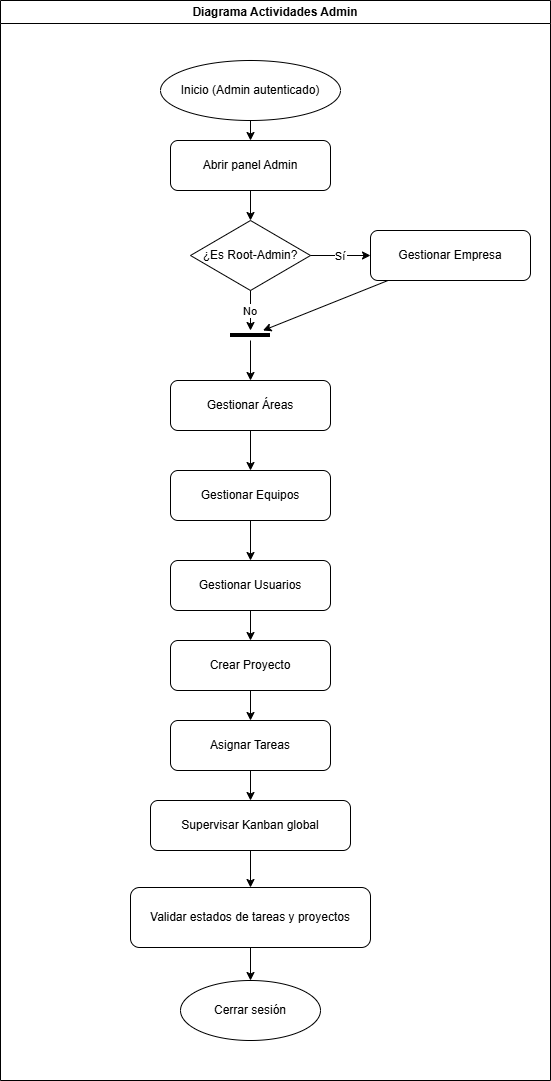

The diagram above was exported from draw.io. Its source (the exported page's mxGraphModel, read from the mxfile embedded in the PNG):
<mxGraphModel dx="864" dy="1295" grid="1" gridSize="10" guides="1" tooltips="1" connect="1" arrows="1" fold="1" page="1" pageScale="1" pageWidth="1169" pageHeight="827" math="0" shadow="0">
  <root>
    <mxCell id="0" />
    <mxCell id="1" parent="0" />
    <mxCell id="inicio" parent="1" style="ellipse;whiteSpace=wrap;html=1;" value="Inicio (Admin autenticado)" vertex="1">
      <mxGeometry height="60" width="180" x="350" y="30" as="geometry" />
    </mxCell>
    <mxCell id="abrir_panel" parent="1" style="rounded=1;whiteSpace=wrap;html=1;" value="Abrir panel Admin" vertex="1">
      <mxGeometry height="50" width="160" x="360" y="110" as="geometry" />
    </mxCell>
    <mxCell id="decision_root" parent="1" style="rhombus;whiteSpace=wrap;html=1;" value="¿Es Root-Admin?" vertex="1">
      <mxGeometry height="70" width="120" x="380" y="190" as="geometry" />
    </mxCell>
    <mxCell id="gest_emp" parent="1" style="rounded=1;whiteSpace=wrap;html=1;" value="Gestionar Empresa" vertex="1">
      <mxGeometry height="50" width="160" x="560" y="200" as="geometry" />
    </mxCell>
    <mxCell id="join_after_emp" parent="1" style="line;html=1;" vertex="1">
      <mxGeometry height="10" width="40" x="420" y="300" as="geometry" />
    </mxCell>
    <mxCell id="gest_areas" parent="1" style="rounded=1;whiteSpace=wrap;html=1;" value="Gestionar Áreas" vertex="1">
      <mxGeometry height="50" width="160" x="360" y="350" as="geometry" />
    </mxCell>
    <mxCell id="gest_equipos" parent="1" style="rounded=1;whiteSpace=wrap;html=1;" value="Gestionar Equipos" vertex="1">
      <mxGeometry height="50" width="160" x="360" y="440" as="geometry" />
    </mxCell>
    <mxCell id="gest_usuarios" parent="1" style="rounded=1;whiteSpace=wrap;html=1;" value="Gestionar Usuarios" vertex="1">
      <mxGeometry height="50" width="160" x="360" y="530" as="geometry" />
    </mxCell>
    <mxCell id="crear_proy" parent="1" style="rounded=1;whiteSpace=wrap;html=1;" value="Crear Proyecto" vertex="1">
      <mxGeometry height="50" width="160" x="360" y="610" as="geometry" />
    </mxCell>
    <mxCell id="asignar_tareas" parent="1" style="rounded=1;whiteSpace=wrap;html=1;" value="Asignar Tareas" vertex="1">
      <mxGeometry height="50" width="160" x="360" y="690" as="geometry" />
    </mxCell>
    <mxCell id="kanban_global" parent="1" style="rounded=1;whiteSpace=wrap;html=1;" value="Supervisar Kanban global" vertex="1">
      <mxGeometry height="50" width="200" x="340" y="770" as="geometry" />
    </mxCell>
    <mxCell id="validar_estados" parent="1" style="rounded=1;whiteSpace=wrap;html=1;" value="Validar estados de tareas y proyectos" vertex="1">
      <mxGeometry height="60" width="240" x="320" y="857" as="geometry" />
    </mxCell>
    <mxCell id="cerrar_sesion" parent="1" style="ellipse;whiteSpace=wrap;html=1;" value="Cerrar sesión" vertex="1">
      <mxGeometry height="60" width="140" x="370" y="950" as="geometry" />
    </mxCell>
    <mxCell id="e1" edge="1" parent="1" source="inicio" target="abrir_panel">
      <mxGeometry relative="1" as="geometry" />
    </mxCell>
    <mxCell id="e2" edge="1" parent="1" source="abrir_panel" target="decision_root">
      <mxGeometry relative="1" as="geometry" />
    </mxCell>
    <mxCell id="e3" edge="1" parent="1" source="decision_root" target="gest_emp" value="Sí">
      <mxGeometry relative="1" as="geometry" />
    </mxCell>
    <mxCell id="e4" edge="1" parent="1" source="decision_root" target="join_after_emp" value="No">
      <mxGeometry relative="1" as="geometry" />
    </mxCell>
    <mxCell id="e5" edge="1" parent="1" source="gest_emp" target="join_after_emp">
      <mxGeometry relative="1" as="geometry" />
    </mxCell>
    <mxCell id="e6" edge="1" parent="1" source="join_after_emp" target="gest_areas">
      <mxGeometry relative="1" as="geometry" />
    </mxCell>
    <mxCell id="e7" edge="1" parent="1" source="gest_areas" target="gest_equipos">
      <mxGeometry relative="1" as="geometry" />
    </mxCell>
    <mxCell id="e8" edge="1" parent="1" source="gest_equipos" target="gest_usuarios">
      <mxGeometry relative="1" as="geometry" />
    </mxCell>
    <mxCell id="e9" edge="1" parent="1" source="gest_usuarios" target="crear_proy">
      <mxGeometry relative="1" as="geometry" />
    </mxCell>
    <mxCell id="e10" edge="1" parent="1" source="crear_proy" target="asignar_tareas">
      <mxGeometry relative="1" as="geometry" />
    </mxCell>
    <mxCell id="e11" edge="1" parent="1" source="asignar_tareas" target="kanban_global">
      <mxGeometry relative="1" as="geometry" />
    </mxCell>
    <mxCell id="e12" edge="1" parent="1" source="kanban_global" target="validar_estados">
      <mxGeometry relative="1" as="geometry" />
    </mxCell>
    <mxCell id="e13" edge="1" parent="1" source="validar_estados" target="cerrar_sesion">
      <mxGeometry relative="1" as="geometry" />
    </mxCell>
    <mxCell id="XUIwLAsCU5dQBK9p815r-1" parent="1" style="swimlane;whiteSpace=wrap;html=1;" value="Diagrama Actividades Admin" vertex="1">
      <mxGeometry height="1080" width="550" x="190" y="-30" as="geometry" />
    </mxCell>
  </root>
</mxGraphModel>